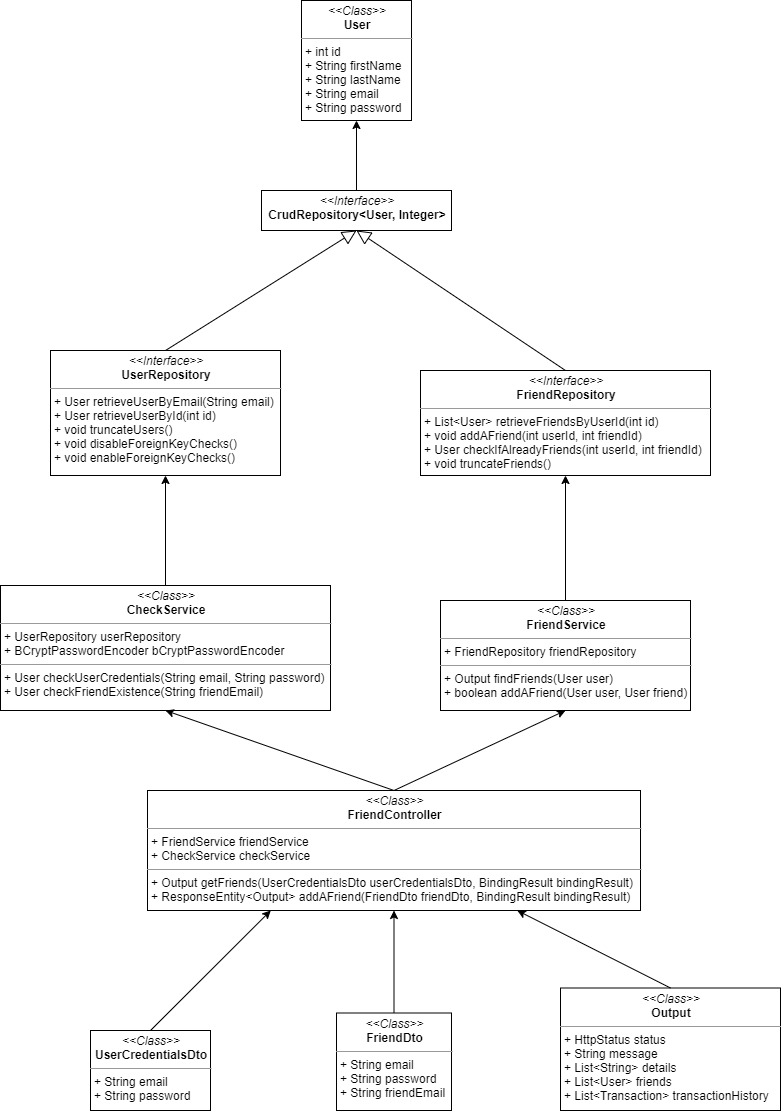

The diagram above was exported from draw.io. Its source (the exported page's mxGraphModel, read from the mxfile embedded in the PNG):
<mxGraphModel dx="1595" dy="1651" grid="1" gridSize="10" guides="1" tooltips="1" connect="1" arrows="0" fold="1" page="1" pageScale="1" pageWidth="827" pageHeight="1169" math="0" shadow="0">
  <root>
    <mxCell id="0" />
    <mxCell id="1" parent="0" />
    <mxCell id="gZ7LoZNWm2xO74KZZJub-7" value="&lt;p style=&quot;margin: 0px ; margin-top: 4px ; text-align: center&quot;&gt;&lt;i&gt;&amp;lt;&amp;lt;Class&amp;gt;&amp;gt;&lt;/i&gt;&lt;br&gt;&lt;b&gt;FriendController&lt;/b&gt;&lt;br&gt;&lt;/p&gt;&lt;hr size=&quot;1&quot;&gt;&lt;p style=&quot;margin: 0px ; margin-left: 4px&quot;&gt;+ FriendService friendService&lt;/p&gt;&lt;p style=&quot;margin: 0px ; margin-left: 4px&quot;&gt;+ CheckService checkService&lt;/p&gt;&lt;hr size=&quot;1&quot;&gt;&lt;p style=&quot;margin: 0px ; margin-left: 4px&quot;&gt;+ Output getFriends(UserCredentialsDto userCredentialsDto, BindingResult bindingResult)&lt;br&gt;+ ResponseEntity&amp;lt;Output&amp;gt; addAFriend(FriendDto friendDto, BindingResult bindingResult)&lt;/p&gt;" style="verticalAlign=top;align=left;overflow=fill;fontSize=12;fontFamily=Helvetica;html=1;" parent="1" vertex="1">
      <mxGeometry x="-413" y="360" width="493" height="120" as="geometry" />
    </mxCell>
    <mxCell id="gZ7LoZNWm2xO74KZZJub-8" value="&lt;p style=&quot;margin: 0px ; margin-top: 4px ; text-align: center&quot;&gt;&lt;i&gt;&amp;lt;&amp;lt;Class&amp;gt;&amp;gt;&lt;/i&gt;&lt;br&gt;&lt;b&gt;FriendService&lt;/b&gt;&lt;br&gt;&lt;/p&gt;&lt;hr size=&quot;1&quot;&gt;&lt;p style=&quot;margin: 0px ; margin-left: 4px&quot;&gt;+ FriendRepository friendRepository&lt;/p&gt;&lt;hr size=&quot;1&quot;&gt;&lt;p style=&quot;margin: 0px ; margin-left: 4px&quot;&gt;+&amp;nbsp;Output findFriends(User user)&lt;br&gt;+ boolean addAFriend(User user, User friend)&lt;/p&gt;" style="verticalAlign=top;align=left;overflow=fill;fontSize=12;fontFamily=Helvetica;html=1;" parent="1" vertex="1">
      <mxGeometry x="-120" y="170" width="250" height="110" as="geometry" />
    </mxCell>
    <mxCell id="gZ7LoZNWm2xO74KZZJub-9" value="&lt;p style=&quot;margin: 0px ; margin-top: 4px ; text-align: center&quot;&gt;&lt;i&gt;&amp;lt;&amp;lt;&lt;/i&gt;&lt;i&gt;Interface&lt;/i&gt;&lt;i&gt;&amp;gt;&amp;gt;&lt;/i&gt;&lt;br&gt;&lt;b&gt;FriendRepository&lt;/b&gt;&lt;br&gt;&lt;/p&gt;&lt;hr size=&quot;1&quot;&gt;&lt;p style=&quot;margin: 0px ; margin-left: 4px&quot;&gt;+&amp;nbsp;List&amp;lt;User&amp;gt; retrieveFriendsByUserId(int id)&lt;br&gt;&lt;/p&gt;&lt;p style=&quot;margin: 0px ; margin-left: 4px&quot;&gt;+&amp;nbsp;void addAFriend(int userId, int friendId)&lt;/p&gt;&lt;p style=&quot;margin: 0px ; margin-left: 4px&quot;&gt;+&amp;nbsp;User checkIfAlreadyFriends(int userId, int friendId)&lt;/p&gt;&lt;p style=&quot;margin: 0px ; margin-left: 4px&quot;&gt;+&amp;nbsp;void truncateFriends()&lt;/p&gt;" style="verticalAlign=top;align=left;overflow=fill;fontSize=12;fontFamily=Helvetica;html=1;" parent="1" vertex="1">
      <mxGeometry x="-140" y="-60" width="290" height="105" as="geometry" />
    </mxCell>
    <mxCell id="gZ7LoZNWm2xO74KZZJub-10" value="&lt;p style=&quot;margin: 0px ; margin-top: 4px ; text-align: center&quot;&gt;&lt;i&gt;&amp;lt;&amp;lt;Interface&amp;gt;&amp;gt;&lt;/i&gt;&lt;br&gt;&lt;b&gt;CrudRepository&amp;lt;User, Integer&amp;gt;&lt;/b&gt;&lt;/p&gt;" style="verticalAlign=top;align=left;overflow=fill;fontSize=12;fontFamily=Helvetica;html=1;" parent="1" vertex="1">
      <mxGeometry x="-299" y="-240" width="190" height="40" as="geometry" />
    </mxCell>
    <mxCell id="gZ7LoZNWm2xO74KZZJub-20" value="&lt;p style=&quot;margin: 0px ; margin-top: 4px ; text-align: center&quot;&gt;&lt;i&gt;&amp;lt;&amp;lt;&lt;/i&gt;&lt;i&gt;Class&lt;/i&gt;&lt;i&gt;&amp;gt;&amp;gt;&lt;/i&gt;&lt;br&gt;&lt;b&gt;User&lt;/b&gt;&lt;br&gt;&lt;/p&gt;&lt;hr size=&quot;1&quot;&gt;&lt;p style=&quot;margin: 0px ; margin-left: 4px&quot;&gt;+ int id&lt;/p&gt;&lt;p style=&quot;margin: 0px ; margin-left: 4px&quot;&gt;+&amp;nbsp;String firstName&lt;/p&gt;&lt;p style=&quot;margin: 0px ; margin-left: 4px&quot;&gt;+&amp;nbsp;String lastName&lt;/p&gt;&lt;p style=&quot;margin: 0px ; margin-left: 4px&quot;&gt;+&amp;nbsp;String email&lt;/p&gt;&lt;p style=&quot;margin: 0px ; margin-left: 4px&quot;&gt;+&amp;nbsp;String password&lt;/p&gt;" style="verticalAlign=top;align=left;overflow=fill;fontSize=12;fontFamily=Helvetica;html=1;" parent="1" vertex="1">
      <mxGeometry x="-259" y="-430" width="110" height="120" as="geometry" />
    </mxCell>
    <mxCell id="gZ7LoZNWm2xO74KZZJub-23" value="&lt;p style=&quot;margin: 0px ; margin-top: 4px ; text-align: center&quot;&gt;&lt;i&gt;&amp;lt;&amp;lt;&lt;/i&gt;&lt;i&gt;Interface&lt;/i&gt;&lt;i&gt;&amp;gt;&amp;gt;&lt;/i&gt;&lt;br&gt;&lt;b&gt;UserRepository&lt;/b&gt;&lt;br&gt;&lt;/p&gt;&lt;hr size=&quot;1&quot;&gt;&lt;p style=&quot;margin: 0px ; margin-left: 4px&quot;&gt;+&amp;nbsp;User retrieveUserByEmail(String email)&lt;/p&gt;&lt;p style=&quot;margin: 0px ; margin-left: 4px&quot;&gt;+&amp;nbsp;User retrieveUserById(int id)&lt;/p&gt;&lt;p style=&quot;margin: 0px ; margin-left: 4px&quot;&gt;+&amp;nbsp;void truncateUsers()&lt;/p&gt;&lt;p style=&quot;margin: 0px ; margin-left: 4px&quot;&gt;+&amp;nbsp;void disableForeignKeyChecks()&lt;/p&gt;&lt;p style=&quot;margin: 0px ; margin-left: 4px&quot;&gt;+&amp;nbsp;void enableForeignKeyChecks()&lt;/p&gt;" style="verticalAlign=top;align=left;overflow=fill;fontSize=12;fontFamily=Helvetica;html=1;" parent="1" vertex="1">
      <mxGeometry x="-510" y="-80" width="230" height="125" as="geometry" />
    </mxCell>
    <mxCell id="gZ7LoZNWm2xO74KZZJub-26" value="&lt;p style=&quot;margin: 0px ; margin-top: 4px ; text-align: center&quot;&gt;&lt;i&gt;&amp;lt;&amp;lt;Class&amp;gt;&amp;gt;&lt;/i&gt;&lt;br&gt;&lt;b&gt;FriendDto&lt;/b&gt;&lt;br&gt;&lt;/p&gt;&lt;hr size=&quot;1&quot;&gt;&lt;p style=&quot;margin: 0px ; margin-left: 4px&quot;&gt;+ String email&lt;/p&gt;&lt;p style=&quot;margin: 0px ; margin-left: 4px&quot;&gt;+ String password&lt;/p&gt;&lt;p style=&quot;margin: 0px ; margin-left: 4px&quot;&gt;+ String friendEmail&lt;/p&gt;" style="verticalAlign=top;align=left;overflow=fill;fontSize=12;fontFamily=Helvetica;html=1;" parent="1" vertex="1">
      <mxGeometry x="-224" y="582.5" width="115" height="97.5" as="geometry" />
    </mxCell>
    <mxCell id="gZ7LoZNWm2xO74KZZJub-28" value="&lt;p style=&quot;margin: 0px ; margin-top: 4px ; text-align: center&quot;&gt;&lt;i&gt;&amp;lt;&amp;lt;Class&amp;gt;&amp;gt;&lt;/i&gt;&lt;br&gt;&lt;b&gt;UserCredentialsDto&lt;/b&gt;&lt;br&gt;&lt;/p&gt;&lt;hr size=&quot;1&quot;&gt;&lt;p style=&quot;margin: 0px ; margin-left: 4px&quot;&gt;+ String email&lt;/p&gt;&lt;p style=&quot;margin: 0px ; margin-left: 4px&quot;&gt;+ String password&lt;/p&gt;" style="verticalAlign=top;align=left;overflow=fill;fontSize=12;fontFamily=Helvetica;html=1;" parent="1" vertex="1">
      <mxGeometry x="-470" y="600" width="120" height="80" as="geometry" />
    </mxCell>
    <mxCell id="gRbIGMOB3uZb-DsOMCH3-8" value="" style="endArrow=block;endFill=0;endSize=12;html=1;entryX=0.5;entryY=1;entryDx=0;entryDy=0;exitX=0.5;exitY=0;exitDx=0;exitDy=0;" parent="1" source="gZ7LoZNWm2xO74KZZJub-9" target="gZ7LoZNWm2xO74KZZJub-10" edge="1">
      <mxGeometry width="160" relative="1" as="geometry">
        <mxPoint x="-35.5" y="-145" as="sourcePoint" />
        <mxPoint x="-35.5" y="-245" as="targetPoint" />
      </mxGeometry>
    </mxCell>
    <mxCell id="U2PZwgs_ee2pjlxON5Kn-2" value="&lt;p style=&quot;margin: 0px ; margin-top: 4px ; text-align: center&quot;&gt;&lt;i&gt;&amp;lt;&amp;lt;Class&amp;gt;&amp;gt;&lt;/i&gt;&lt;br&gt;&lt;b&gt;CheckService&lt;/b&gt;&lt;br&gt;&lt;/p&gt;&lt;hr size=&quot;1&quot;&gt;&lt;p style=&quot;margin: 0px ; margin-left: 4px&quot;&gt;+ UserRepository userRepository&lt;br&gt;&lt;/p&gt;&lt;p style=&quot;margin: 0px ; margin-left: 4px&quot;&gt;+&amp;nbsp;BCryptPasswordEncoder bCryptPasswordEncoder&lt;br&gt;&lt;/p&gt;&lt;hr size=&quot;1&quot;&gt;&lt;p style=&quot;margin: 0px ; margin-left: 4px&quot;&gt;+&amp;nbsp;User checkUserCredentials(String email, String password)&lt;/p&gt;&lt;p style=&quot;margin: 0px ; margin-left: 4px&quot;&gt;+&amp;nbsp;User checkFriendExistence(String friendEmail)&lt;/p&gt;" style="verticalAlign=top;align=left;overflow=fill;fontSize=12;fontFamily=Helvetica;html=1;" parent="1" vertex="1">
      <mxGeometry x="-560" y="155" width="330" height="125" as="geometry" />
    </mxCell>
    <mxCell id="K8NFSjlWJ5wZx5Sg55L3-1" value="&lt;p style=&quot;margin: 0px ; margin-top: 4px ; text-align: center&quot;&gt;&lt;i&gt;&amp;lt;&amp;lt;Class&amp;gt;&amp;gt;&lt;/i&gt;&lt;br&gt;&lt;b&gt;Output&lt;/b&gt;&lt;br&gt;&lt;/p&gt;&lt;hr size=&quot;1&quot;&gt;&lt;p style=&quot;margin: 0px ; margin-left: 4px&quot;&gt;+&amp;nbsp;&lt;span&gt;HttpStatus status&lt;/span&gt;&lt;/p&gt;&lt;p style=&quot;margin: 0px ; margin-left: 4px&quot;&gt;+ String message&lt;/p&gt;&lt;p style=&quot;margin: 0px ; margin-left: 4px&quot;&gt;+ List&amp;lt;String&amp;gt; details&lt;/p&gt;&lt;p style=&quot;margin: 0px ; margin-left: 4px&quot;&gt;+ List&amp;lt;User&amp;gt; friends&lt;/p&gt;&lt;p style=&quot;margin: 0px ; margin-left: 4px&quot;&gt;+ List&amp;lt;Transaction&amp;gt; transactionHistory&lt;/p&gt;" style="verticalAlign=top;align=left;overflow=fill;fontSize=12;fontFamily=Helvetica;html=1;" parent="1" vertex="1">
      <mxGeometry y="557.5" width="220" height="122.5" as="geometry" />
    </mxCell>
    <mxCell id="K8NFSjlWJ5wZx5Sg55L3-2" value="" style="endArrow=classic;html=1;entryX=0.25;entryY=1;entryDx=0;entryDy=0;exitX=0.5;exitY=0;exitDx=0;exitDy=0;" parent="1" source="gZ7LoZNWm2xO74KZZJub-28" target="gZ7LoZNWm2xO74KZZJub-7" edge="1">
      <mxGeometry width="50" height="50" relative="1" as="geometry">
        <mxPoint x="-280" y="480" as="sourcePoint" />
        <mxPoint x="-230" y="430" as="targetPoint" />
      </mxGeometry>
    </mxCell>
    <mxCell id="K8NFSjlWJ5wZx5Sg55L3-3" value="" style="endArrow=classic;html=1;entryX=0.5;entryY=1;entryDx=0;entryDy=0;exitX=0.5;exitY=0;exitDx=0;exitDy=0;" parent="1" source="gZ7LoZNWm2xO74KZZJub-26" target="gZ7LoZNWm2xO74KZZJub-7" edge="1">
      <mxGeometry width="50" height="50" relative="1" as="geometry">
        <mxPoint x="-70" y="470" as="sourcePoint" />
        <mxPoint x="-20" y="420" as="targetPoint" />
      </mxGeometry>
    </mxCell>
    <mxCell id="K8NFSjlWJ5wZx5Sg55L3-4" value="" style="endArrow=classic;html=1;entryX=0.75;entryY=1;entryDx=0;entryDy=0;exitX=0.5;exitY=0;exitDx=0;exitDy=0;" parent="1" source="K8NFSjlWJ5wZx5Sg55L3-1" target="gZ7LoZNWm2xO74KZZJub-7" edge="1">
      <mxGeometry width="50" height="50" relative="1" as="geometry">
        <mxPoint x="110" y="460" as="sourcePoint" />
        <mxPoint x="160" y="410" as="targetPoint" />
      </mxGeometry>
    </mxCell>
    <mxCell id="K8NFSjlWJ5wZx5Sg55L3-5" value="" style="endArrow=classic;html=1;entryX=0.5;entryY=1;entryDx=0;entryDy=0;exitX=0.5;exitY=0;exitDx=0;exitDy=0;" parent="1" source="gZ7LoZNWm2xO74KZZJub-10" target="gZ7LoZNWm2xO74KZZJub-20" edge="1">
      <mxGeometry width="50" height="50" relative="1" as="geometry">
        <mxPoint x="-460" y="-260" as="sourcePoint" />
        <mxPoint x="-410" y="-310" as="targetPoint" />
      </mxGeometry>
    </mxCell>
    <mxCell id="K8NFSjlWJ5wZx5Sg55L3-6" value="" style="endArrow=block;endFill=0;endSize=12;html=1;entryX=0.5;entryY=1;entryDx=0;entryDy=0;exitX=0.5;exitY=0;exitDx=0;exitDy=0;" parent="1" source="gZ7LoZNWm2xO74KZZJub-23" target="gZ7LoZNWm2xO74KZZJub-10" edge="1">
      <mxGeometry width="160" relative="1" as="geometry">
        <mxPoint x="-110" y="-30" as="sourcePoint" />
        <mxPoint x="-280" y="-210" as="targetPoint" />
      </mxGeometry>
    </mxCell>
    <mxCell id="K8NFSjlWJ5wZx5Sg55L3-7" value="" style="endArrow=classic;html=1;entryX=0.5;entryY=1;entryDx=0;entryDy=0;exitX=0.5;exitY=0;exitDx=0;exitDy=0;" parent="1" source="U2PZwgs_ee2pjlxON5Kn-2" target="gZ7LoZNWm2xO74KZZJub-23" edge="1">
      <mxGeometry width="50" height="50" relative="1" as="geometry">
        <mxPoint x="-240" y="130" as="sourcePoint" />
        <mxPoint x="-190" y="80" as="targetPoint" />
      </mxGeometry>
    </mxCell>
    <mxCell id="K8NFSjlWJ5wZx5Sg55L3-8" value="" style="endArrow=classic;html=1;entryX=0.5;entryY=1;entryDx=0;entryDy=0;exitX=0.5;exitY=0;exitDx=0;exitDy=0;" parent="1" source="gZ7LoZNWm2xO74KZZJub-8" target="gZ7LoZNWm2xO74KZZJub-9" edge="1">
      <mxGeometry width="50" height="50" relative="1" as="geometry">
        <mxPoint x="-150" y="130" as="sourcePoint" />
        <mxPoint x="-100" y="80" as="targetPoint" />
      </mxGeometry>
    </mxCell>
    <mxCell id="K8NFSjlWJ5wZx5Sg55L3-9" value="" style="endArrow=classic;html=1;entryX=0.5;entryY=1;entryDx=0;entryDy=0;exitX=0.5;exitY=0;exitDx=0;exitDy=0;" parent="1" source="gZ7LoZNWm2xO74KZZJub-7" target="U2PZwgs_ee2pjlxON5Kn-2" edge="1">
      <mxGeometry width="50" height="50" relative="1" as="geometry">
        <mxPoint x="-480" y="370" as="sourcePoint" />
        <mxPoint x="-430" y="320" as="targetPoint" />
      </mxGeometry>
    </mxCell>
    <mxCell id="K8NFSjlWJ5wZx5Sg55L3-10" value="" style="endArrow=classic;html=1;entryX=0.5;entryY=1;entryDx=0;entryDy=0;exitX=0.5;exitY=0;exitDx=0;exitDy=0;" parent="1" source="gZ7LoZNWm2xO74KZZJub-7" target="gZ7LoZNWm2xO74KZZJub-8" edge="1">
      <mxGeometry width="50" height="50" relative="1" as="geometry">
        <mxPoint x="-190" y="350" as="sourcePoint" />
        <mxPoint x="-140" y="300" as="targetPoint" />
      </mxGeometry>
    </mxCell>
  </root>
</mxGraphModel>